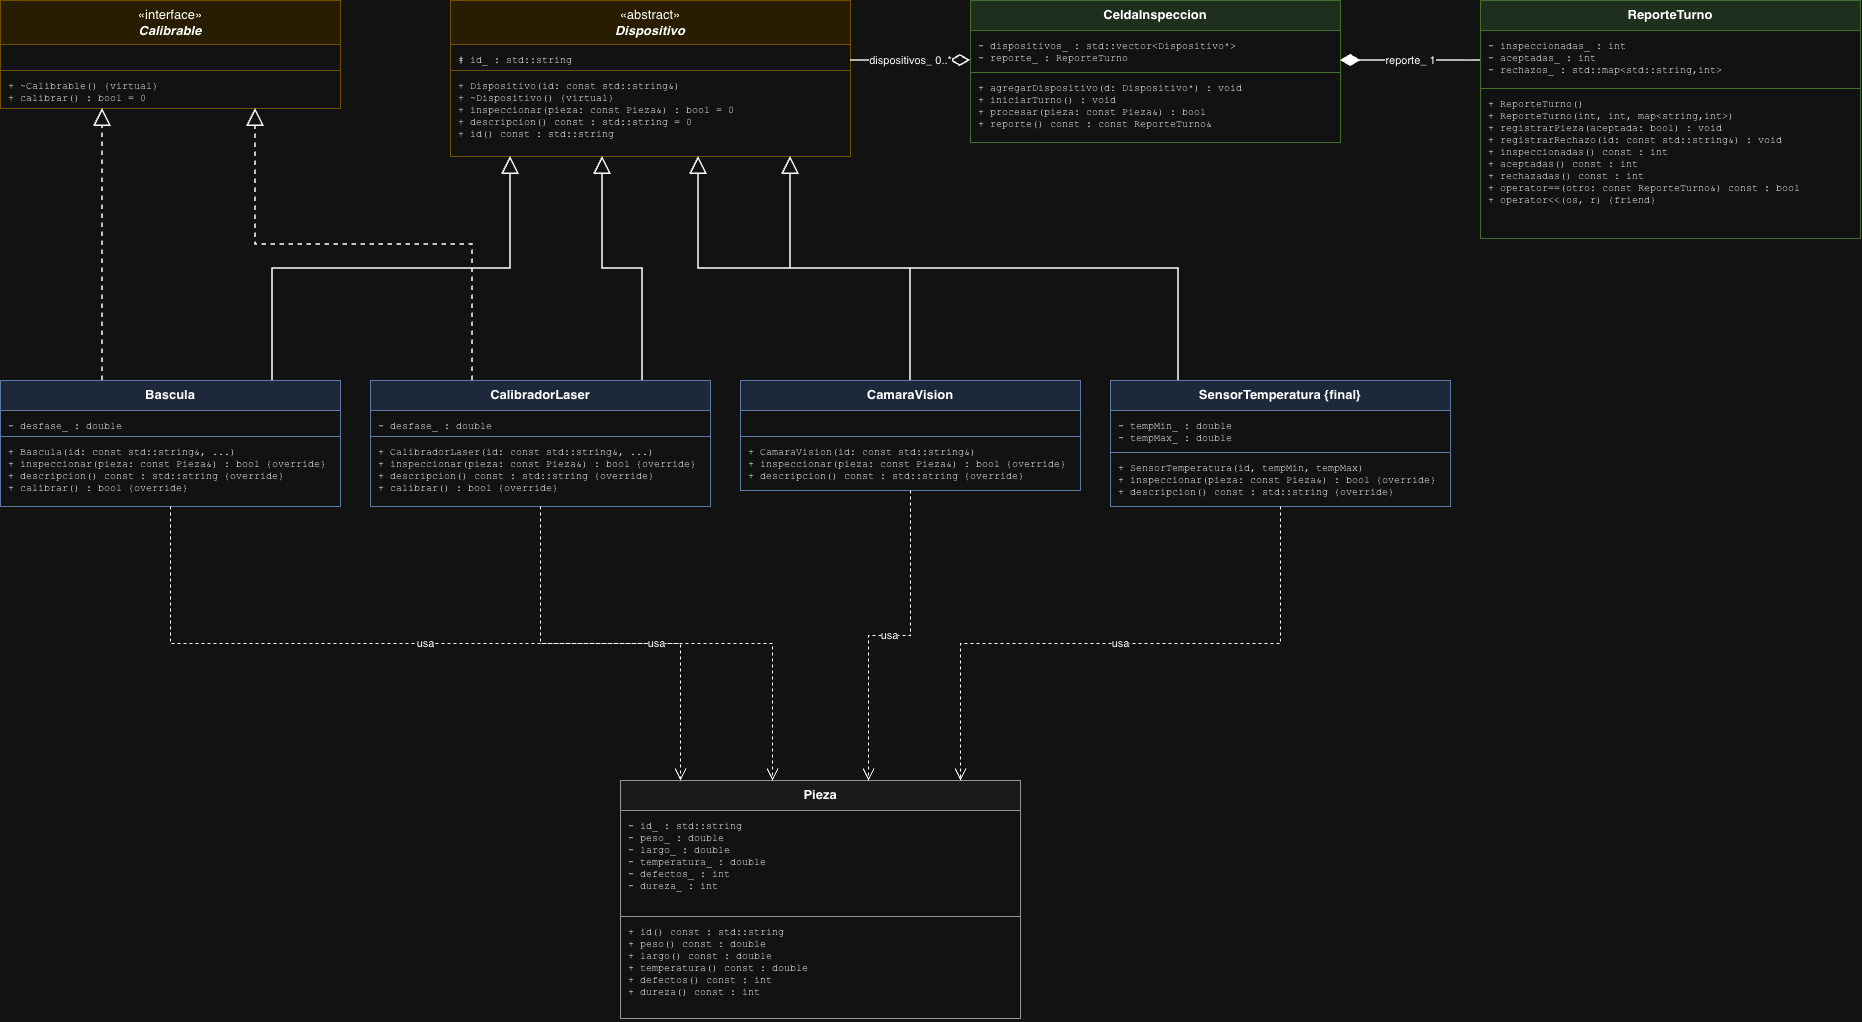

The diagram above was exported from draw.io. Its source (the exported page's mxGraphModel, read from the mxfile embedded in the PNG):
<mxGraphModel dx="1623" dy="1111" grid="1" gridSize="10" guides="1" tooltips="1" connect="1" arrows="1" fold="1" page="1" pageScale="1" pageWidth="1900" pageHeight="1000" math="0" shadow="0">
  <root>
    <mxCell id="0" />
    <mxCell id="1" parent="0" />
    <mxCell id="c3" parent="1" style="swimlane;html=1;fontStyle=0;align=center;verticalAlign=top;startSize=44;horizontal=1;collapsible=0;marginBottom=0;fillColor=#fff2cc;strokeColor=#d6b656;fontSize=13;whiteSpace=wrap;" value="«interface»&lt;br&gt;&lt;b&gt;&lt;i&gt;Calibrable&lt;/i&gt;&lt;/b&gt;" vertex="1">
      <mxGeometry height="108" width="340" x="20" y="20" as="geometry" />
    </mxCell>
    <mxCell id="c4" parent="c3" style="text;html=1;align=left;verticalAlign=top;spacingLeft=6;spacingTop=4;overflow=hidden;fontSize=10;fontFamily=Courier New;whiteSpace=nowrap;" value="" vertex="1">
      <mxGeometry height="24" width="340" y="44" as="geometry" />
    </mxCell>
    <mxCell id="c5" parent="c3" style="line;strokeWidth=1;fillColor=none;align=left;verticalAlign=middle;spacingTop=-1;spacingLeft=3;spacingRight=3;rotatable=0;labelPosition=right;points=[];portConstraint=eastwest;strokeColor=inherit;" value="" vertex="1">
      <mxGeometry height="4" width="340" y="68" as="geometry" />
    </mxCell>
    <mxCell id="c6" parent="c3" style="text;html=1;align=left;verticalAlign=top;spacingLeft=6;spacingTop=2;overflow=hidden;fontSize=10;fontFamily=Courier New;whiteSpace=nowrap;" value="+ ~Calibrable() {virtual}&lt;br&gt;+ calibrar() : bool = 0" vertex="1">
      <mxGeometry height="36" width="340" y="72" as="geometry" />
    </mxCell>
    <mxCell id="c7" parent="1" style="swimlane;html=1;fontStyle=0;align=center;verticalAlign=top;startSize=44;horizontal=1;collapsible=0;marginBottom=0;fillColor=#fff2cc;strokeColor=#d6b656;fontSize=13;whiteSpace=wrap;" value="«abstract»&lt;br&gt;&lt;b&gt;&lt;i&gt;Dispositivo&lt;/i&gt;&lt;/b&gt;" vertex="1">
      <mxGeometry height="156" width="400" x="470" y="20" as="geometry" />
    </mxCell>
    <mxCell id="c8" parent="c7" style="text;html=1;align=left;verticalAlign=top;spacingLeft=6;spacingTop=4;overflow=hidden;fontSize=10;fontFamily=Courier New;whiteSpace=nowrap;" value="# id_ : std::string" vertex="1">
      <mxGeometry height="24" width="400" y="44" as="geometry" />
    </mxCell>
    <mxCell id="c9" parent="c7" style="line;strokeWidth=1;fillColor=none;align=left;verticalAlign=middle;spacingTop=-1;spacingLeft=3;spacingRight=3;rotatable=0;labelPosition=right;points=[];portConstraint=eastwest;strokeColor=inherit;" value="" vertex="1">
      <mxGeometry height="4" width="400" y="68" as="geometry" />
    </mxCell>
    <mxCell id="c10" parent="c7" style="text;html=1;align=left;verticalAlign=top;spacingLeft=6;spacingTop=2;overflow=hidden;fontSize=10;fontFamily=Courier New;whiteSpace=nowrap;" value="+ Dispositivo(id: const std::string&amp;amp;)&lt;br&gt;+ ~Dispositivo() {virtual}&lt;br&gt;+ inspeccionar(pieza: const Pieza&amp;amp;) : bool = 0&lt;br&gt;+ descripcion() const : std::string = 0&lt;br&gt;+ id() const : std::string" vertex="1">
      <mxGeometry height="84" width="400" y="72" as="geometry" />
    </mxCell>
    <mxCell id="c11" parent="1" style="swimlane;html=1;fontStyle=0;align=center;verticalAlign=top;startSize=30;horizontal=1;collapsible=0;marginBottom=0;fillColor=#d5e8d4;strokeColor=#82b366;fontSize=13;whiteSpace=wrap;" value="&lt;b&gt;CeldaInspeccion&lt;/b&gt;" vertex="1">
      <mxGeometry height="142" width="370" x="990" y="20" as="geometry" />
    </mxCell>
    <mxCell id="c12" parent="c11" style="text;html=1;align=left;verticalAlign=top;spacingLeft=6;spacingTop=4;overflow=hidden;fontSize=10;fontFamily=Courier New;whiteSpace=nowrap;" value="- dispositivos_ : std::vector&amp;lt;Dispositivo*&amp;gt;&lt;br&gt;- reporte_ : ReporteTurno" vertex="1">
      <mxGeometry height="40" width="370" y="30" as="geometry" />
    </mxCell>
    <mxCell id="c13" parent="c11" style="line;strokeWidth=1;fillColor=none;align=left;verticalAlign=middle;spacingTop=-1;spacingLeft=3;spacingRight=3;rotatable=0;labelPosition=right;points=[];portConstraint=eastwest;strokeColor=inherit;" value="" vertex="1">
      <mxGeometry height="4" width="370" y="70" as="geometry" />
    </mxCell>
    <mxCell id="c14" parent="c11" style="text;html=1;align=left;verticalAlign=top;spacingLeft=6;spacingTop=2;overflow=hidden;fontSize=10;fontFamily=Courier New;whiteSpace=nowrap;" value="+ agregarDispositivo(d: Dispositivo*) : void&lt;br&gt;+ iniciarTurno() : void&lt;br&gt;+ procesar(pieza: const Pieza&amp;amp;) : bool&lt;br&gt;+ reporte() const : const ReporteTurno&amp;amp;" vertex="1">
      <mxGeometry height="68" width="370" y="74" as="geometry" />
    </mxCell>
    <mxCell id="c15" parent="1" style="swimlane;html=1;fontStyle=0;align=center;verticalAlign=top;startSize=30;horizontal=1;collapsible=0;marginBottom=0;fillColor=#d5e8d4;strokeColor=#82b366;fontSize=13;whiteSpace=wrap;" value="&lt;b&gt;ReporteTurno&lt;/b&gt;" vertex="1">
      <mxGeometry height="238" width="380" x="1500" y="20" as="geometry" />
    </mxCell>
    <mxCell id="c16" parent="c15" style="text;html=1;align=left;verticalAlign=top;spacingLeft=6;spacingTop=4;overflow=hidden;fontSize=10;fontFamily=Courier New;whiteSpace=nowrap;" value="- inspeccionadas_ : int&lt;br&gt;- aceptadas_ : int&lt;br&gt;- rechazos_ : std::map&amp;lt;std::string,int&amp;gt;" vertex="1">
      <mxGeometry height="56" width="380" y="30" as="geometry" />
    </mxCell>
    <mxCell id="c17" parent="c15" style="line;strokeWidth=1;fillColor=none;align=left;verticalAlign=middle;spacingTop=-1;spacingLeft=3;spacingRight=3;rotatable=0;labelPosition=right;points=[];portConstraint=eastwest;strokeColor=inherit;" value="" vertex="1">
      <mxGeometry height="4" width="380" y="86" as="geometry" />
    </mxCell>
    <mxCell id="c18" parent="c15" style="text;html=1;align=left;verticalAlign=top;spacingLeft=6;spacingTop=2;overflow=hidden;fontSize=10;fontFamily=Courier New;whiteSpace=nowrap;" value="+ ReporteTurno()&lt;br&gt;+ ReporteTurno(int, int, map&amp;lt;string,int&amp;gt;)&lt;br&gt;+ registrarPieza(aceptada: bool) : void&lt;br&gt;+ registrarRechazo(id: const std::string&amp;amp;) : void&lt;br&gt;+ inspeccionadas() const : int&lt;br&gt;+ aceptadas() const : int&lt;br&gt;+ rechazadas() const : int&lt;br&gt;+ operator==(otro: const ReporteTurno&amp;amp;) const : bool&lt;br&gt;+ operator&amp;lt;&amp;lt;(os, r) {friend}" vertex="1">
      <mxGeometry height="148" width="380" y="90" as="geometry" />
    </mxCell>
    <mxCell id="c19" parent="1" style="swimlane;html=1;fontStyle=0;align=center;verticalAlign=top;startSize=30;horizontal=1;collapsible=0;marginBottom=0;fillColor=#dae8fc;strokeColor=#6c8ebf;fontSize=13;whiteSpace=wrap;" value="&lt;b&gt;Bascula&lt;/b&gt;" vertex="1">
      <mxGeometry height="126" width="340" x="20" y="400" as="geometry" />
    </mxCell>
    <mxCell id="c20" parent="c19" style="text;html=1;align=left;verticalAlign=top;spacingLeft=6;spacingTop=4;overflow=hidden;fontSize=10;fontFamily=Courier New;whiteSpace=nowrap;" value="- desfase_ : double" vertex="1">
      <mxGeometry height="24" width="340" y="30" as="geometry" />
    </mxCell>
    <mxCell id="c21" parent="c19" style="line;strokeWidth=1;fillColor=none;align=left;verticalAlign=middle;spacingTop=-1;spacingLeft=3;spacingRight=3;rotatable=0;labelPosition=right;points=[];portConstraint=eastwest;strokeColor=inherit;" value="" vertex="1">
      <mxGeometry height="4" width="340" y="54" as="geometry" />
    </mxCell>
    <mxCell id="c22" parent="c19" style="text;html=1;align=left;verticalAlign=top;spacingLeft=6;spacingTop=2;overflow=hidden;fontSize=10;fontFamily=Courier New;whiteSpace=nowrap;" value="+ Bascula(id: const std::string&amp;amp;, ...)&lt;br&gt;+ inspeccionar(pieza: const Pieza&amp;amp;) : bool {override}&lt;br&gt;+ descripcion() const : std::string {override}&lt;br&gt;+ calibrar() : bool {override}" vertex="1">
      <mxGeometry height="68" width="340" y="58" as="geometry" />
    </mxCell>
    <mxCell id="c23" parent="1" style="swimlane;html=1;fontStyle=0;align=center;verticalAlign=top;startSize=30;horizontal=1;collapsible=0;marginBottom=0;fillColor=#dae8fc;strokeColor=#6c8ebf;fontSize=13;whiteSpace=wrap;" value="&lt;b&gt;CalibradorLaser&lt;/b&gt;" vertex="1">
      <mxGeometry height="126" width="340" x="390" y="400" as="geometry" />
    </mxCell>
    <mxCell id="c24" parent="c23" style="text;html=1;align=left;verticalAlign=top;spacingLeft=6;spacingTop=4;overflow=hidden;fontSize=10;fontFamily=Courier New;whiteSpace=nowrap;" value="- desfase_ : double" vertex="1">
      <mxGeometry height="24" width="340" y="30" as="geometry" />
    </mxCell>
    <mxCell id="c25" parent="c23" style="line;strokeWidth=1;fillColor=none;align=left;verticalAlign=middle;spacingTop=-1;spacingLeft=3;spacingRight=3;rotatable=0;labelPosition=right;points=[];portConstraint=eastwest;strokeColor=inherit;" value="" vertex="1">
      <mxGeometry height="4" width="340" y="54" as="geometry" />
    </mxCell>
    <mxCell id="c26" parent="c23" style="text;html=1;align=left;verticalAlign=top;spacingLeft=6;spacingTop=2;overflow=hidden;fontSize=10;fontFamily=Courier New;whiteSpace=nowrap;" value="+ CalibradorLaser(id: const std::string&amp;amp;, ...)&lt;br&gt;+ inspeccionar(pieza: const Pieza&amp;amp;) : bool {override}&lt;br&gt;+ descripcion() const : std::string {override}&lt;br&gt;+ calibrar() : bool {override}" vertex="1">
      <mxGeometry height="68" width="340" y="58" as="geometry" />
    </mxCell>
    <mxCell id="c27" parent="1" style="swimlane;html=1;fontStyle=0;align=center;verticalAlign=top;startSize=30;horizontal=1;collapsible=0;marginBottom=0;fillColor=#dae8fc;strokeColor=#6c8ebf;fontSize=13;whiteSpace=wrap;" value="&lt;b&gt;CamaraVision&lt;/b&gt;" vertex="1">
      <mxGeometry height="110" width="340" x="760" y="400" as="geometry" />
    </mxCell>
    <mxCell id="c28" parent="c27" style="text;html=1;align=left;verticalAlign=top;spacingLeft=6;spacingTop=4;overflow=hidden;fontSize=10;fontFamily=Courier New;whiteSpace=nowrap;" value="" vertex="1">
      <mxGeometry height="24" width="340" y="30" as="geometry" />
    </mxCell>
    <mxCell id="c29" parent="c27" style="line;strokeWidth=1;fillColor=none;align=left;verticalAlign=middle;spacingTop=-1;spacingLeft=3;spacingRight=3;rotatable=0;labelPosition=right;points=[];portConstraint=eastwest;strokeColor=inherit;" value="" vertex="1">
      <mxGeometry height="4" width="340" y="54" as="geometry" />
    </mxCell>
    <mxCell id="c30" parent="c27" style="text;html=1;align=left;verticalAlign=top;spacingLeft=6;spacingTop=2;overflow=hidden;fontSize=10;fontFamily=Courier New;whiteSpace=nowrap;" value="+ CamaraVision(id: const std::string&amp;amp;)&lt;br&gt;+ inspeccionar(pieza: const Pieza&amp;amp;) : bool {override}&lt;br&gt;+ descripcion() const : std::string {override}" vertex="1">
      <mxGeometry height="52" width="340" y="58" as="geometry" />
    </mxCell>
    <mxCell id="c31" parent="1" style="swimlane;html=1;fontStyle=0;align=center;verticalAlign=top;startSize=30;horizontal=1;collapsible=0;marginBottom=0;fillColor=#dae8fc;strokeColor=#6c8ebf;fontSize=13;whiteSpace=wrap;" value="&lt;b&gt;SensorTemperatura {final}&lt;/b&gt;" vertex="1">
      <mxGeometry height="126" width="340" x="1130" y="400" as="geometry" />
    </mxCell>
    <mxCell id="c32" parent="c31" style="text;html=1;align=left;verticalAlign=top;spacingLeft=6;spacingTop=4;overflow=hidden;fontSize=10;fontFamily=Courier New;whiteSpace=nowrap;" value="- tempMin_ : double&lt;br&gt;- tempMax_ : double" vertex="1">
      <mxGeometry height="40" width="340" y="30" as="geometry" />
    </mxCell>
    <mxCell id="c33" parent="c31" style="line;strokeWidth=1;fillColor=none;align=left;verticalAlign=middle;spacingTop=-1;spacingLeft=3;spacingRight=3;rotatable=0;labelPosition=right;points=[];portConstraint=eastwest;strokeColor=inherit;" value="" vertex="1">
      <mxGeometry height="4" width="340" y="70" as="geometry" />
    </mxCell>
    <mxCell id="c34" parent="c31" style="text;html=1;align=left;verticalAlign=top;spacingLeft=6;spacingTop=2;overflow=hidden;fontSize=10;fontFamily=Courier New;whiteSpace=nowrap;" value="+ SensorTemperatura(id, tempMin, tempMax)&lt;br&gt;+ inspeccionar(pieza: const Pieza&amp;amp;) : bool {override}&lt;br&gt;+ descripcion() const : std::string {override}" vertex="1">
      <mxGeometry height="52" width="340" y="74" as="geometry" />
    </mxCell>
    <mxCell id="c35" parent="1" style="swimlane;html=1;fontStyle=0;align=center;verticalAlign=top;startSize=30;horizontal=1;collapsible=0;marginBottom=0;fillColor=#f5f5f5;strokeColor=#666666;fontSize=13;whiteSpace=wrap;" value="&lt;b&gt;Pieza&lt;/b&gt;" vertex="1">
      <mxGeometry height="238" width="400" x="640" y="800" as="geometry" />
    </mxCell>
    <mxCell id="c36" parent="c35" style="text;html=1;align=left;verticalAlign=top;spacingLeft=6;spacingTop=4;overflow=hidden;fontSize=10;fontFamily=Courier New;whiteSpace=nowrap;" value="- id_ : std::string&lt;br&gt;- peso_ : double&lt;br&gt;- largo_ : double&lt;br&gt;- temperatura_ : double&lt;br&gt;- defectos_ : int&lt;br&gt;- dureza_ : int" vertex="1">
      <mxGeometry height="104" width="400" y="30" as="geometry" />
    </mxCell>
    <mxCell id="c37" parent="c35" style="line;strokeWidth=1;fillColor=none;align=left;verticalAlign=middle;spacingTop=-1;spacingLeft=3;spacingRight=3;rotatable=0;labelPosition=right;points=[];portConstraint=eastwest;strokeColor=inherit;" value="" vertex="1">
      <mxGeometry height="4" width="400" y="134" as="geometry" />
    </mxCell>
    <mxCell id="c38" parent="c35" style="text;html=1;align=left;verticalAlign=top;spacingLeft=6;spacingTop=2;overflow=hidden;fontSize=10;fontFamily=Courier New;whiteSpace=nowrap;" value="+ id() const : std::string&lt;br&gt;+ peso() const : double&lt;br&gt;+ largo() const : double&lt;br&gt;+ temperatura() const : double&lt;br&gt;+ defectos() const : int&lt;br&gt;+ dureza() const : int" vertex="1">
      <mxGeometry height="100" width="400" y="138" as="geometry" />
    </mxCell>
    <mxCell id="c39" edge="1" parent="1" source="c19" style="endArrow=block;endFill=0;endSize=14;html=1;edgeStyle=orthogonalEdgeStyle;rounded=0;strokeWidth=1.5;exitX=0.8;exitY=0;exitDx=0;exitDy=0;entryX=0.15;entryY=1;entryDx=0;entryDy=0;" target="c7" value="">
      <mxGeometry relative="1" as="geometry" />
    </mxCell>
    <mxCell id="c40" edge="1" parent="1" source="c23" style="endArrow=block;endFill=0;endSize=14;html=1;edgeStyle=orthogonalEdgeStyle;rounded=0;strokeWidth=1.5;exitX=0.8;exitY=0;exitDx=0;exitDy=0;entryX=0.38;entryY=1;entryDx=0;entryDy=0;" target="c7" value="">
      <mxGeometry relative="1" as="geometry" />
    </mxCell>
    <mxCell id="c41" edge="1" parent="1" source="c27" style="endArrow=block;endFill=0;endSize=14;html=1;edgeStyle=orthogonalEdgeStyle;rounded=0;strokeWidth=1.5;exitX=0.5;exitY=0;exitDx=0;exitDy=0;entryX=0.62;entryY=1;entryDx=0;entryDy=0;" target="c7" value="">
      <mxGeometry relative="1" as="geometry" />
    </mxCell>
    <mxCell id="c42" edge="1" parent="1" source="c31" style="endArrow=block;endFill=0;endSize=14;html=1;edgeStyle=orthogonalEdgeStyle;rounded=0;strokeWidth=1.5;exitX=0.2;exitY=0;exitDx=0;exitDy=0;entryX=0.85;entryY=1;entryDx=0;entryDy=0;" target="c7" value="">
      <mxGeometry relative="1" as="geometry" />
    </mxCell>
    <mxCell id="c43" edge="1" parent="1" source="c19" style="endArrow=block;endFill=0;endSize=14;dashed=1;html=1;edgeStyle=orthogonalEdgeStyle;rounded=0;strokeWidth=1.5;exitX=0.3;exitY=0;exitDx=0;exitDy=0;entryX=0.3;entryY=1;entryDx=0;entryDy=0;" target="c3" value="">
      <mxGeometry relative="1" as="geometry" />
    </mxCell>
    <mxCell id="c44" edge="1" parent="1" source="c23" style="endArrow=block;endFill=0;endSize=14;dashed=1;html=1;edgeStyle=orthogonalEdgeStyle;rounded=0;strokeWidth=1.5;exitX=0.3;exitY=0;exitDx=0;exitDy=0;entryX=0.75;entryY=1;entryDx=0;entryDy=0;" target="c3" value="">
      <mxGeometry relative="1" as="geometry" />
    </mxCell>
    <mxCell id="c45" edge="1" parent="1" source="c19" style="endArrow=open;endFill=0;endSize=10;dashed=1;html=1;edgeStyle=orthogonalEdgeStyle;rounded=0;exitX=0.5;exitY=1;exitDx=0;exitDy=0;entryX=0.15;entryY=0;entryDx=0;entryDy=0;" target="c35" value="usa">
      <mxGeometry relative="1" as="geometry" />
    </mxCell>
    <mxCell id="c46" edge="1" parent="1" source="c23" style="endArrow=open;endFill=0;endSize=10;dashed=1;html=1;edgeStyle=orthogonalEdgeStyle;rounded=0;exitX=0.5;exitY=1;exitDx=0;exitDy=0;entryX=0.38;entryY=0;entryDx=0;entryDy=0;" target="c35" value="usa">
      <mxGeometry relative="1" as="geometry" />
    </mxCell>
    <mxCell id="c47" edge="1" parent="1" source="c27" style="endArrow=open;endFill=0;endSize=10;dashed=1;html=1;edgeStyle=orthogonalEdgeStyle;rounded=0;exitX=0.5;exitY=1;exitDx=0;exitDy=0;entryX=0.62;entryY=0;entryDx=0;entryDy=0;" target="c35" value="usa">
      <mxGeometry relative="1" as="geometry" />
    </mxCell>
    <mxCell id="c48" edge="1" parent="1" source="c31" style="endArrow=open;endFill=0;endSize=10;dashed=1;html=1;edgeStyle=orthogonalEdgeStyle;rounded=0;exitX=0.5;exitY=1;exitDx=0;exitDy=0;entryX=0.85;entryY=0;entryDx=0;entryDy=0;" target="c35" value="usa">
      <mxGeometry relative="1" as="geometry" />
    </mxCell>
    <mxCell id="c49" edge="1" parent="1" source="c11" style="startArrow=diamondThin;startFill=0;startSize=16;endArrow=none;html=1;edgeStyle=orthogonalEdgeStyle;rounded=0;strokeWidth=1.5;exitX=0;exitY=0.4225352112676056;exitDx=0;exitDy=0;entryX=1;entryY=0.38461538461538464;entryDx=0;entryDy=0;" target="c7" value="dispositivos_ 0..*">
      <mxGeometry relative="1" as="geometry" />
    </mxCell>
    <mxCell id="c50" edge="1" parent="1" source="c11" style="startArrow=diamondThin;startFill=1;startSize=16;endArrow=none;html=1;edgeStyle=orthogonalEdgeStyle;rounded=0;strokeWidth=1.5;exitX=1;exitY=0.4225352112676056;exitDx=0;exitDy=0;entryX=0;entryY=0.25210084033613445;entryDx=0;entryDy=0;" target="c15" value="reporte_ 1">
      <mxGeometry relative="1" as="geometry" />
    </mxCell>
  </root>
</mxGraphModel>